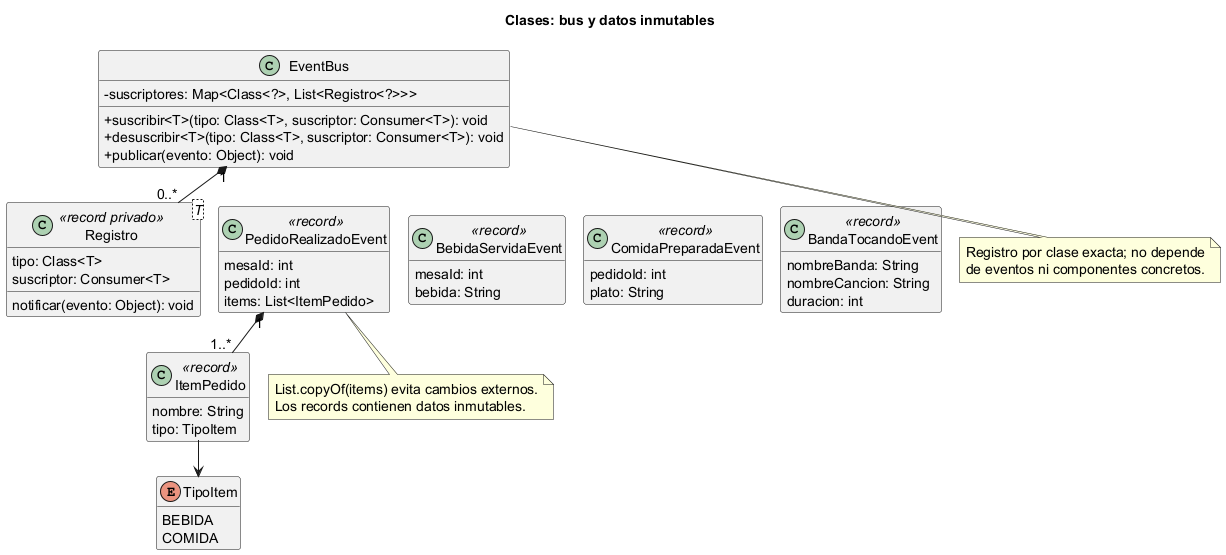

The diagram above was rendered by PlantUML. Its source (embedded in the PNG):
@startuml
!pragma layout smetana
skinparam classAttributeIconSize 0
skinparam shadowing false
skinparam defaultFontSize 14
hide empty members
title Clases: bus y datos inmutables
class EventBus {
  - suscriptores: Map<Class<?>, List<Registro<?>>>
  + suscribir<T>(tipo: Class<T>, suscriptor: Consumer<T>): void
  + desuscribir<T>(tipo: Class<T>, suscriptor: Consumer<T>): void
  + publicar(evento: Object): void
}
class "Registro<T>" as Registro <<record privado>> {
  tipo: Class<T>
  suscriptor: Consumer<T>
  notificar(evento: Object): void
}
class PedidoRealizadoEvent <<record>> {
  mesaId: int
  pedidoId: int
  items: List<ItemPedido>
}
class BebidaServidaEvent <<record>> {
  mesaId: int
  bebida: String
}
class ComidaPreparadaEvent <<record>> {
  pedidoId: int
  plato: String
}
class BandaTocandoEvent <<record>> {
  nombreBanda: String
  nombreCancion: String
  duracion: int
}
class ItemPedido <<record>> {
  nombre: String
  tipo: TipoItem
}
enum TipoItem {
  BEBIDA
  COMIDA
}
EventBus "1" *-- "0..*" Registro
PedidoRealizadoEvent "1" *-- "1..*" ItemPedido
ItemPedido --> TipoItem
EventBus -[hidden]down- PedidoRealizadoEvent
PedidoRealizadoEvent -[hidden]right- BebidaServidaEvent
BebidaServidaEvent -[hidden]right- ComidaPreparadaEvent
ComidaPreparadaEvent -[hidden]right- BandaTocandoEvent
note bottom of EventBus
  Registro por clase exacta; no depende
  de eventos ni componentes concretos.
end note
note bottom of PedidoRealizadoEvent
  List.copyOf(items) evita cambios externos.
  Los records contienen datos inmutables.
end note
@enduml